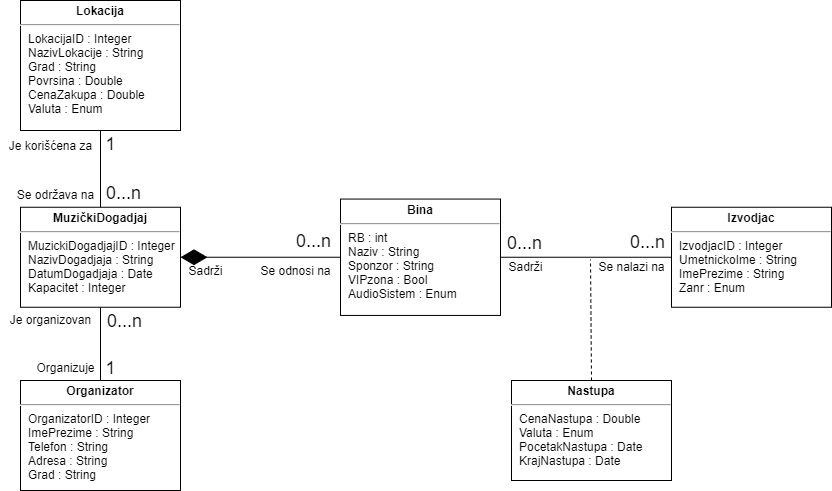

The diagram above was exported from draw.io. Its source (the exported page's mxGraphModel, read from the mxfile embedded in the PNG):
<mxGraphModel dx="375" dy="537" grid="1" gridSize="10" guides="1" tooltips="1" connect="1" arrows="1" fold="1" page="1" pageScale="1" pageWidth="850" pageHeight="1100" math="0" shadow="0">
  <root>
    <mxCell id="0" />
    <mxCell id="1" parent="0" />
    <mxCell id="IR-X8Z_NjEtdepamXaMr-1" value="&lt;p style=&quot;margin: 4px 0px 0px ; text-align: center&quot;&gt;&lt;b&gt;Organizator&lt;/b&gt;&lt;/p&gt;&lt;hr&gt;&lt;p style=&quot;margin: 0px ; margin-left: 8px&quot;&gt;OrganizatorID : Integer&lt;br&gt;ImePrezime : String&lt;br&gt;&lt;/p&gt;&lt;p style=&quot;margin: 0px ; margin-left: 8px&quot;&gt;Telefon : String&lt;/p&gt;&lt;p style=&quot;margin: 0px ; margin-left: 8px&quot;&gt;Adresa : String&lt;/p&gt;&lt;p style=&quot;margin: 0px ; margin-left: 8px&quot;&gt;Grad : String&lt;/p&gt;" style="verticalAlign=top;align=left;overflow=fill;fontSize=12;fontFamily=Helvetica;html=1;" parent="1" vertex="1">
      <mxGeometry x="450" y="430" width="160" height="110" as="geometry" />
    </mxCell>
    <mxCell id="IR-X8Z_NjEtdepamXaMr-2" value="&lt;p style=&quot;margin: 4px 0px 0px ; text-align: center&quot;&gt;&lt;b&gt;MuzičkiDogadjaj&lt;/b&gt;&lt;/p&gt;&lt;hr&gt;&lt;p style=&quot;margin: 0px ; margin-left: 8px&quot;&gt;MuzickiDogadjajID : Integer&lt;/p&gt;&lt;p style=&quot;margin: 0px ; margin-left: 8px&quot;&gt;NazivDogadjaja : String&lt;br&gt;&lt;/p&gt;&lt;p style=&quot;margin: 0px ; margin-left: 8px&quot;&gt;DatumDogadjaja : Date&lt;br&gt;&lt;/p&gt;&lt;p style=&quot;margin: 0px ; margin-left: 8px&quot;&gt;Kapacitet : Integer&lt;/p&gt;" style="verticalAlign=top;align=left;overflow=fill;fontSize=12;fontFamily=Helvetica;html=1;" parent="1" vertex="1">
      <mxGeometry x="450" y="256.75" width="160" height="100" as="geometry" />
    </mxCell>
    <mxCell id="IR-X8Z_NjEtdepamXaMr-3" value="&lt;p style=&quot;margin: 4px 0px 0px ; text-align: center&quot;&gt;&lt;b&gt;Bina&lt;/b&gt;&lt;/p&gt;&lt;hr&gt;&lt;p style=&quot;margin: 0px ; margin-left: 8px&quot;&gt;RB : int&lt;/p&gt;&lt;p style=&quot;margin: 0px ; margin-left: 8px&quot;&gt;Naziv : String&lt;br&gt;&lt;font style=&quot;font-size: 12px&quot;&gt;Sponzor&amp;nbsp;: String&lt;/font&gt;&lt;/p&gt;&lt;p style=&quot;margin: 0px 0px 0px 8px&quot;&gt;&lt;font style=&quot;font-size: 12px&quot;&gt;VIPzona : Bool&lt;/font&gt;&lt;/p&gt;&lt;p style=&quot;margin: 0px 0px 0px 8px&quot;&gt;&lt;font style=&quot;font-size: 12px&quot;&gt;AudioSistem : Enum&lt;/font&gt;&lt;/p&gt;&lt;p style=&quot;margin: 0px 0px 0px 8px&quot;&gt;&lt;br&gt;&lt;/p&gt;" style="verticalAlign=top;align=left;overflow=fill;fontSize=12;fontFamily=Helvetica;html=1;" parent="1" vertex="1">
      <mxGeometry x="770" y="248.57" width="160" height="116.37" as="geometry" />
    </mxCell>
    <mxCell id="IR-X8Z_NjEtdepamXaMr-6" value="&lt;p style=&quot;margin: 4px 0px 0px ; text-align: center&quot;&gt;&lt;b&gt;Lokacija&lt;/b&gt;&lt;/p&gt;&lt;hr&gt;&lt;p style=&quot;margin: 0px ; margin-left: 8px&quot;&gt;LokacijaID : Integer&lt;/p&gt;&lt;p style=&quot;margin: 0px ; margin-left: 8px&quot;&gt;NazivLokacije : String&lt;br&gt;Grad : String&lt;/p&gt;&lt;p style=&quot;margin: 0px ; margin-left: 8px&quot;&gt;Povrsina : Double&lt;/p&gt;&lt;p style=&quot;margin: 0px ; margin-left: 8px&quot;&gt;CenaZakupa : Double&lt;br&gt;Valuta : Enum&lt;/p&gt;&lt;p style=&quot;margin: 0px ; margin-left: 8px&quot;&gt;&lt;br&gt;&lt;/p&gt;" style="verticalAlign=top;align=left;overflow=fill;fontSize=12;fontFamily=Helvetica;html=1;" parent="1" vertex="1">
      <mxGeometry x="450" y="50" width="160" height="130" as="geometry" />
    </mxCell>
    <mxCell id="IR-X8Z_NjEtdepamXaMr-9" value="" style="endArrow=none;html=1;entryX=0.5;entryY=1;entryDx=0;entryDy=0;" parent="1" source="IR-X8Z_NjEtdepamXaMr-1" target="IR-X8Z_NjEtdepamXaMr-2" edge="1">
      <mxGeometry width="50" height="50" relative="1" as="geometry">
        <mxPoint x="570" y="360" as="sourcePoint" />
        <mxPoint x="620" y="310" as="targetPoint" />
      </mxGeometry>
    </mxCell>
    <mxCell id="IR-X8Z_NjEtdepamXaMr-10" value="&lt;font style=&quot;font-size: 18px&quot;&gt;1&lt;/font&gt;" style="edgeLabel;html=1;align=center;verticalAlign=middle;resizable=0;points=[];" parent="IR-X8Z_NjEtdepamXaMr-9" vertex="1" connectable="0">
      <mxGeometry x="-0.792" y="3" relative="1" as="geometry">
        <mxPoint x="12" y="-5" as="offset" />
      </mxGeometry>
    </mxCell>
    <mxCell id="IR-X8Z_NjEtdepamXaMr-11" value="&lt;font style=&quot;font-size: 18px&quot;&gt;0...n&lt;/font&gt;" style="edgeLabel;html=1;align=center;verticalAlign=middle;resizable=0;points=[];" parent="IR-X8Z_NjEtdepamXaMr-9" vertex="1" connectable="0">
      <mxGeometry x="0.648" y="2" relative="1" as="geometry">
        <mxPoint x="25" as="offset" />
      </mxGeometry>
    </mxCell>
    <mxCell id="IR-X8Z_NjEtdepamXaMr-12" value="" style="endArrow=none;html=1;entryX=0.5;entryY=1;entryDx=0;entryDy=0;exitX=0.5;exitY=0;exitDx=0;exitDy=0;" parent="1" source="IR-X8Z_NjEtdepamXaMr-2" target="IR-X8Z_NjEtdepamXaMr-6" edge="1">
      <mxGeometry width="50" height="50" relative="1" as="geometry">
        <mxPoint x="600" y="390" as="sourcePoint" />
        <mxPoint x="480" y="340" as="targetPoint" />
      </mxGeometry>
    </mxCell>
    <mxCell id="IR-X8Z_NjEtdepamXaMr-13" value="" style="endArrow=none;html=1;entryX=1;entryY=0.5;entryDx=0;entryDy=0;exitX=0;exitY=0.5;exitDx=0;exitDy=0;" parent="1" source="IR-X8Z_NjEtdepamXaMr-18" target="IR-X8Z_NjEtdepamXaMr-3" edge="1">
      <mxGeometry width="50" height="50" relative="1" as="geometry">
        <mxPoint x="981" y="310" as="sourcePoint" />
        <mxPoint x="490" y="350" as="targetPoint" />
      </mxGeometry>
    </mxCell>
    <mxCell id="IR-X8Z_NjEtdepamXaMr-14" value="&lt;font style=&quot;font-size: 18px&quot;&gt;1&lt;/font&gt;" style="edgeLabel;html=1;align=center;verticalAlign=middle;resizable=0;points=[];" parent="1" vertex="1" connectable="0">
      <mxGeometry x="365" y="326" as="geometry">
        <mxPoint x="174" y="-133" as="offset" />
      </mxGeometry>
    </mxCell>
    <mxCell id="IR-X8Z_NjEtdepamXaMr-15" value="&lt;font style=&quot;font-size: 18px&quot;&gt;0...n&lt;/font&gt;" style="edgeLabel;html=1;align=center;verticalAlign=middle;resizable=0;points=[];" parent="1" vertex="1" connectable="0">
      <mxGeometry x="547" y="244" as="geometry">
        <mxPoint x="5" y="-2" as="offset" />
      </mxGeometry>
    </mxCell>
    <mxCell id="IR-X8Z_NjEtdepamXaMr-16" value="&lt;font style=&quot;font-size: 18px&quot;&gt;0...n&lt;/font&gt;" style="edgeLabel;html=1;align=center;verticalAlign=middle;resizable=0;points=[];" parent="1" vertex="1" connectable="0">
      <mxGeometry x="495" y="306" as="geometry">
        <mxPoint x="247" y="-16" as="offset" />
      </mxGeometry>
    </mxCell>
    <mxCell id="IR-X8Z_NjEtdepamXaMr-18" value="&lt;p style=&quot;margin: 4px 0px 0px ; text-align: center&quot;&gt;&lt;b&gt;Izvodjac&lt;/b&gt;&lt;/p&gt;&lt;hr&gt;&lt;p style=&quot;margin: 0px ; margin-left: 8px&quot;&gt;IzvodjacID : Integer&lt;br&gt;UmetnickoIme : String&lt;/p&gt;&lt;p style=&quot;margin: 0px ; margin-left: 8px&quot;&gt;ImePrezime : String&lt;/p&gt;&lt;p style=&quot;margin: 0px ; margin-left: 8px&quot;&gt;Zanr : Enum&lt;/p&gt;" style="verticalAlign=top;align=left;overflow=fill;fontSize=12;fontFamily=Helvetica;html=1;" parent="1" vertex="1">
      <mxGeometry x="1101" y="256.75" width="160" height="100" as="geometry" />
    </mxCell>
    <mxCell id="IR-X8Z_NjEtdepamXaMr-19" value="&lt;font style=&quot;font-size: 18px&quot;&gt;0...n&lt;/font&gt;" style="edgeLabel;html=1;align=center;verticalAlign=middle;resizable=0;points=[];" parent="1" vertex="1" connectable="0">
      <mxGeometry x="-576" y="163" as="geometry">
        <mxPoint x="1529" y="129" as="offset" />
      </mxGeometry>
    </mxCell>
    <mxCell id="IR-X8Z_NjEtdepamXaMr-20" value="" style="endArrow=diamondThin;endFill=1;endSize=24;html=1;entryX=1;entryY=0.5;entryDx=0;entryDy=0;exitX=0;exitY=0.5;exitDx=0;exitDy=0;" parent="1" source="IR-X8Z_NjEtdepamXaMr-3" target="IR-X8Z_NjEtdepamXaMr-2" edge="1">
      <mxGeometry width="160" relative="1" as="geometry">
        <mxPoint x="830" y="400" as="sourcePoint" />
        <mxPoint x="990" y="400" as="targetPoint" />
      </mxGeometry>
    </mxCell>
    <mxCell id="IR-X8Z_NjEtdepamXaMr-21" value="Organizuje" style="text;html=1;align=center;verticalAlign=middle;resizable=0;points=[];autosize=1;" parent="1" vertex="1">
      <mxGeometry x="460" y="407" width="70" height="20" as="geometry" />
    </mxCell>
    <mxCell id="IR-X8Z_NjEtdepamXaMr-22" value="Je organizovan" style="text;html=1;align=center;verticalAlign=middle;resizable=0;points=[];autosize=1;" parent="1" vertex="1">
      <mxGeometry x="430" y="359" width="100" height="20" as="geometry" />
    </mxCell>
    <mxCell id="IR-X8Z_NjEtdepamXaMr-23" value="Se održava na" style="text;html=1;align=center;verticalAlign=middle;resizable=0;points=[];autosize=1;" parent="1" vertex="1">
      <mxGeometry x="440" y="234" width="90" height="20" as="geometry" />
    </mxCell>
    <mxCell id="IR-X8Z_NjEtdepamXaMr-24" value="Je korišćena za" style="text;html=1;align=center;verticalAlign=middle;resizable=0;points=[];autosize=1;" parent="1" vertex="1">
      <mxGeometry x="430" y="185" width="100" height="20" as="geometry" />
    </mxCell>
    <mxCell id="IR-X8Z_NjEtdepamXaMr-25" value="Sadrži" style="text;html=1;align=center;verticalAlign=middle;resizable=0;points=[];autosize=1;" parent="1" vertex="1">
      <mxGeometry x="610" y="310" width="50" height="20" as="geometry" />
    </mxCell>
    <mxCell id="IR-X8Z_NjEtdepamXaMr-26" value="Se odnosi na" style="text;html=1;align=center;verticalAlign=middle;resizable=0;points=[];autosize=1;" parent="1" vertex="1">
      <mxGeometry x="680" y="310" width="90" height="20" as="geometry" />
    </mxCell>
    <mxCell id="IR-X8Z_NjEtdepamXaMr-29" value="Se nalazi na" style="text;html=1;align=center;verticalAlign=middle;resizable=0;points=[];autosize=1;" parent="1" vertex="1">
      <mxGeometry x="1021" y="306" width="80" height="20" as="geometry" />
    </mxCell>
    <mxCell id="IR-X8Z_NjEtdepamXaMr-30" value="Sadrži" style="text;html=1;align=center;verticalAlign=middle;resizable=0;points=[];autosize=1;" parent="1" vertex="1">
      <mxGeometry x="930" y="306" width="50" height="20" as="geometry" />
    </mxCell>
    <mxCell id="IR-X8Z_NjEtdepamXaMr-32" value="&lt;p style=&quot;margin: 4px 0px 0px ; text-align: center&quot;&gt;&lt;b&gt;Nastupa&lt;/b&gt;&lt;/p&gt;&lt;hr&gt;&lt;p style=&quot;margin: 0px ; margin-left: 8px&quot;&gt;CenaNastupa : Double&lt;/p&gt;&lt;p style=&quot;margin: 0px ; margin-left: 8px&quot;&gt;Valuta : Enum&lt;/p&gt;&lt;p style=&quot;margin: 0px 0px 0px 8px&quot;&gt;&lt;font style=&quot;font-size: 12px&quot;&gt;PocetakNastupa : Date&lt;br&gt;&lt;/font&gt;&lt;/p&gt;&lt;p style=&quot;margin: 0px 0px 0px 8px&quot;&gt;&lt;font style=&quot;font-size: 12px&quot;&gt;KrajNastupa : Date&lt;/font&gt;&lt;/p&gt;&lt;p style=&quot;margin: 0px ; margin-left: 8px&quot;&gt;&lt;br&gt;&lt;/p&gt;" style="verticalAlign=top;align=left;overflow=fill;fontSize=12;fontFamily=Helvetica;html=1;" parent="1" vertex="1">
      <mxGeometry x="941" y="430" width="160" height="100" as="geometry" />
    </mxCell>
    <mxCell id="IR-X8Z_NjEtdepamXaMr-33" value="" style="endArrow=none;dashed=1;html=1;exitX=0.5;exitY=0;exitDx=0;exitDy=0;" parent="1" source="IR-X8Z_NjEtdepamXaMr-32" edge="1">
      <mxGeometry width="50" height="50" relative="1" as="geometry">
        <mxPoint x="1170" y="420" as="sourcePoint" />
        <mxPoint x="1020" y="309" as="targetPoint" />
      </mxGeometry>
    </mxCell>
    <mxCell id="IR-X8Z_NjEtdepamXaMr-34" value="&lt;font style=&quot;font-size: 18px&quot;&gt;0...n&lt;/font&gt;" style="edgeLabel;html=1;align=center;verticalAlign=middle;resizable=0;points=[];" parent="1" vertex="1" connectable="0">
      <mxGeometry x="-453" y="162" as="geometry">
        <mxPoint x="1529" y="129" as="offset" />
      </mxGeometry>
    </mxCell>
  </root>
</mxGraphModel>